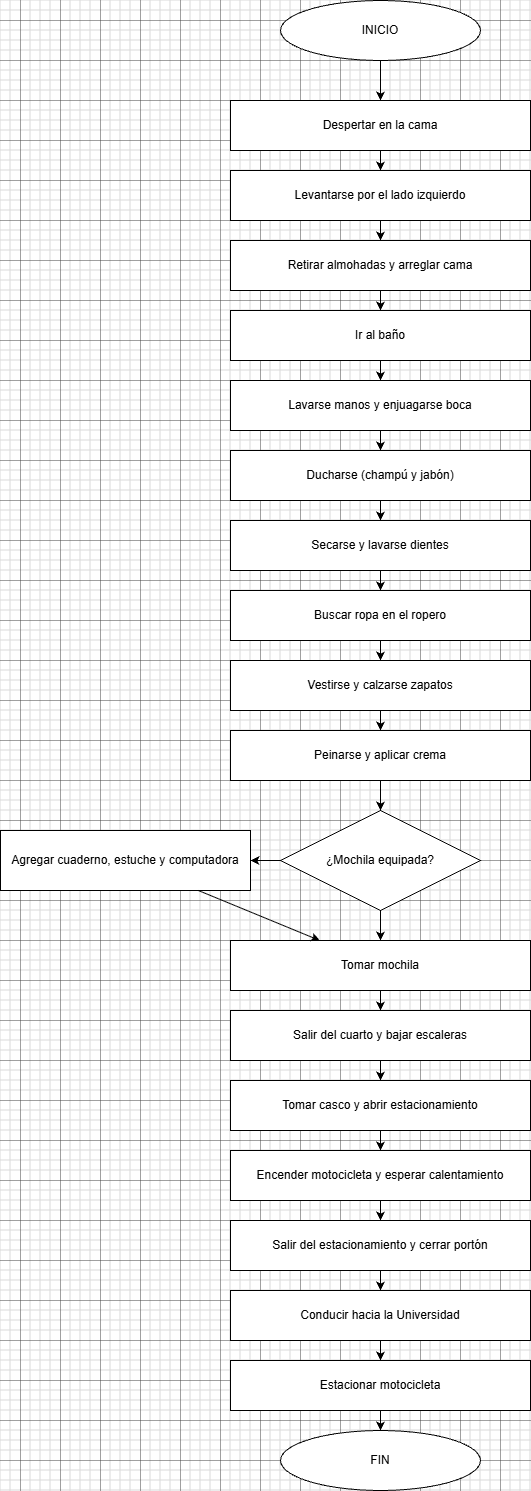

The diagram above was exported from draw.io. Its source (the exported page's mxGraphModel, read from the mxfile embedded in the PNG):
<mxGraphModel dx="1042" dy="658" grid="1" gridSize="10" guides="1" tooltips="1" connect="1" arrows="1" fold="1" page="1" pageScale="1" pageWidth="827" pageHeight="1169" math="0" shadow="0">
  <root>
    <mxCell id="0" />
    <mxCell id="1" parent="0" />
    <mxCell id="2" parent="1" style="ellipse;whiteSpace=wrap;html=1;" value="INICIO" vertex="1">
      <mxGeometry height="60" width="200" x="300" y="20" as="geometry" />
    </mxCell>
    <mxCell id="3" parent="1" style="rounded=0;whiteSpace=wrap;html=1;" value="Despertar en la cama" vertex="1">
      <mxGeometry height="50" width="300" x="250" y="120" as="geometry" />
    </mxCell>
    <mxCell id="4" parent="1" style="rounded=0;whiteSpace=wrap;html=1;" value="Levantarse por el lado izquierdo" vertex="1">
      <mxGeometry height="50" width="300" x="250" y="190" as="geometry" />
    </mxCell>
    <mxCell id="5" parent="1" style="rounded=0;whiteSpace=wrap;html=1;" value="Retirar almohadas y arreglar cama" vertex="1">
      <mxGeometry height="50" width="300" x="250" y="260" as="geometry" />
    </mxCell>
    <mxCell id="6" parent="1" style="rounded=0;whiteSpace=wrap;html=1;" value="Ir al baño" vertex="1">
      <mxGeometry height="50" width="300" x="250" y="330" as="geometry" />
    </mxCell>
    <mxCell id="7" parent="1" style="rounded=0;whiteSpace=wrap;html=1;" value="Lavarse manos y enjuagarse boca" vertex="1">
      <mxGeometry height="50" width="300" x="250" y="400" as="geometry" />
    </mxCell>
    <mxCell id="8" parent="1" style="rounded=0;whiteSpace=wrap;html=1;" value="Ducharse (champú y jabón)" vertex="1">
      <mxGeometry height="50" width="300" x="250" y="470" as="geometry" />
    </mxCell>
    <mxCell id="9" parent="1" style="rounded=0;whiteSpace=wrap;html=1;" value="Secarse y lavarse dientes" vertex="1">
      <mxGeometry height="50" width="300" x="250" y="540" as="geometry" />
    </mxCell>
    <mxCell id="10" parent="1" style="rounded=0;whiteSpace=wrap;html=1;" value="Buscar ropa en el ropero" vertex="1">
      <mxGeometry height="50" width="300" x="250" y="610" as="geometry" />
    </mxCell>
    <mxCell id="11" parent="1" style="rounded=0;whiteSpace=wrap;html=1;" value="Vestirse y calzarse zapatos" vertex="1">
      <mxGeometry height="50" width="300" x="250" y="680" as="geometry" />
    </mxCell>
    <mxCell id="12" parent="1" style="rounded=0;whiteSpace=wrap;html=1;" value="Peinarse y aplicar crema" vertex="1">
      <mxGeometry height="50" width="300" x="250" y="750" as="geometry" />
    </mxCell>
    <mxCell id="13" parent="1" style="rhombus;whiteSpace=wrap;html=1;" value="¿Mochila equipada?" vertex="1">
      <mxGeometry height="100" width="200" x="300" y="830" as="geometry" />
    </mxCell>
    <mxCell id="14" parent="1" style="rounded=0;whiteSpace=wrap;html=1;" value="Agregar cuaderno, estuche y computadora" vertex="1">
      <mxGeometry height="60" width="250" x="20" y="850" as="geometry" />
    </mxCell>
    <mxCell id="15" parent="1" style="rounded=0;whiteSpace=wrap;html=1;" value="Tomar mochila" vertex="1">
      <mxGeometry height="50" width="300" x="250" y="960" as="geometry" />
    </mxCell>
    <mxCell id="16" parent="1" style="rounded=0;whiteSpace=wrap;html=1;" value="Salir del cuarto y bajar escaleras" vertex="1">
      <mxGeometry height="50" width="300" x="250" y="1030" as="geometry" />
    </mxCell>
    <mxCell id="17" parent="1" style="rounded=0;whiteSpace=wrap;html=1;" value="Tomar casco y abrir estacionamiento" vertex="1">
      <mxGeometry height="50" width="300" x="250" y="1100" as="geometry" />
    </mxCell>
    <mxCell id="18" parent="1" style="rounded=0;whiteSpace=wrap;html=1;" value="Encender motocicleta y esperar calentamiento" vertex="1">
      <mxGeometry height="50" width="300" x="250" y="1170" as="geometry" />
    </mxCell>
    <mxCell id="19" parent="1" style="rounded=0;whiteSpace=wrap;html=1;" value="Salir del estacionamiento y cerrar portón" vertex="1">
      <mxGeometry height="50" width="300" x="250" y="1240" as="geometry" />
    </mxCell>
    <mxCell id="20" parent="1" style="rounded=0;whiteSpace=wrap;html=1;" value="Conducir hacia la Universidad" vertex="1">
      <mxGeometry height="50" width="300" x="250" y="1310" as="geometry" />
    </mxCell>
    <mxCell id="21" parent="1" style="rounded=0;whiteSpace=wrap;html=1;" value="Estacionar motocicleta" vertex="1">
      <mxGeometry height="50" width="300" x="250" y="1380" as="geometry" />
    </mxCell>
    <mxCell id="22" parent="1" style="ellipse;whiteSpace=wrap;html=1;" value="FIN" vertex="1">
      <mxGeometry height="60" width="200" x="300" y="1450" as="geometry" />
    </mxCell>
    <mxCell id="23" edge="1" parent="1" source="2" target="3">
      <mxGeometry relative="1" as="geometry" />
    </mxCell>
    <mxCell id="24" edge="1" parent="1" source="3" target="4">
      <mxGeometry relative="1" as="geometry" />
    </mxCell>
    <mxCell id="25" edge="1" parent="1" source="4" target="5">
      <mxGeometry relative="1" as="geometry" />
    </mxCell>
    <mxCell id="26" edge="1" parent="1" source="5" target="6">
      <mxGeometry relative="1" as="geometry" />
    </mxCell>
    <mxCell id="27" edge="1" parent="1" source="6" target="7">
      <mxGeometry relative="1" as="geometry" />
    </mxCell>
    <mxCell id="28" edge="1" parent="1" source="7" target="8">
      <mxGeometry relative="1" as="geometry" />
    </mxCell>
    <mxCell id="29" edge="1" parent="1" source="8" target="9">
      <mxGeometry relative="1" as="geometry" />
    </mxCell>
    <mxCell id="30" edge="1" parent="1" source="9" target="10">
      <mxGeometry relative="1" as="geometry" />
    </mxCell>
    <mxCell id="31" edge="1" parent="1" source="10" target="11">
      <mxGeometry relative="1" as="geometry" />
    </mxCell>
    <mxCell id="32" edge="1" parent="1" source="11" target="12">
      <mxGeometry relative="1" as="geometry" />
    </mxCell>
    <mxCell id="33" edge="1" parent="1" source="12" target="13">
      <mxGeometry relative="1" as="geometry" />
    </mxCell>
    <mxCell id="34" edge="1" parent="1" source="13" target="15">
      <mxGeometry relative="1" as="geometry" />
    </mxCell>
    <mxCell id="35" edge="1" parent="1" source="13" target="14">
      <mxGeometry relative="1" as="geometry" />
    </mxCell>
    <mxCell id="36" edge="1" parent="1" source="14" target="15">
      <mxGeometry relative="1" as="geometry" />
    </mxCell>
    <mxCell id="37" edge="1" parent="1" source="15" target="16">
      <mxGeometry relative="1" as="geometry" />
    </mxCell>
    <mxCell id="38" edge="1" parent="1" source="16" target="17">
      <mxGeometry relative="1" as="geometry" />
    </mxCell>
    <mxCell id="39" edge="1" parent="1" source="17" target="18">
      <mxGeometry relative="1" as="geometry" />
    </mxCell>
    <mxCell id="40" edge="1" parent="1" source="18" target="19">
      <mxGeometry relative="1" as="geometry" />
    </mxCell>
    <mxCell id="41" edge="1" parent="1" source="19" target="20">
      <mxGeometry relative="1" as="geometry" />
    </mxCell>
    <mxCell id="42" edge="1" parent="1" source="20" target="21">
      <mxGeometry relative="1" as="geometry" />
    </mxCell>
    <mxCell id="43" edge="1" parent="1" source="21" target="22">
      <mxGeometry relative="1" as="geometry" />
    </mxCell>
  </root>
</mxGraphModel>